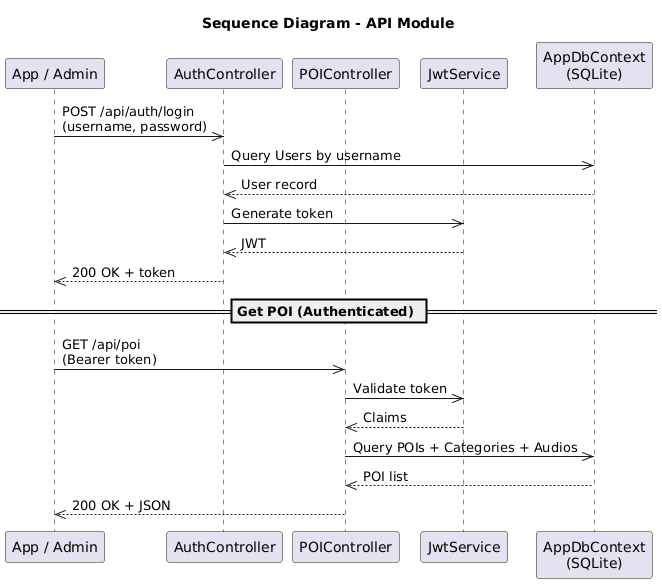

The diagram above was rendered by PlantUML. Its source (embedded in the PNG):
@startuml
title Sequence Diagram - API Module

participant "App / Admin" as App
participant "AuthController" as Auth
participant "POIController" as Poi
participant "JwtService" as Jwt
participant "AppDbContext\n(SQLite)" as Db

' Login flow
App ->> Auth: POST /api/auth/login\n(username, password)
Auth ->> Db: Query Users by username
Db -->> Auth: User record
Auth ->> Jwt: Generate token
Jwt -->> Auth: JWT
Auth -->> App: 200 OK + token

== Get POI (Authenticated) ==
App ->> Poi: GET /api/poi\n(Bearer token)
Poi ->> Jwt: Validate token
Jwt -->> Poi: Claims
Poi ->> Db: Query POIs + Categories + Audios
Db -->> Poi: POI list
Poi -->> App: 200 OK + JSON
@enduml